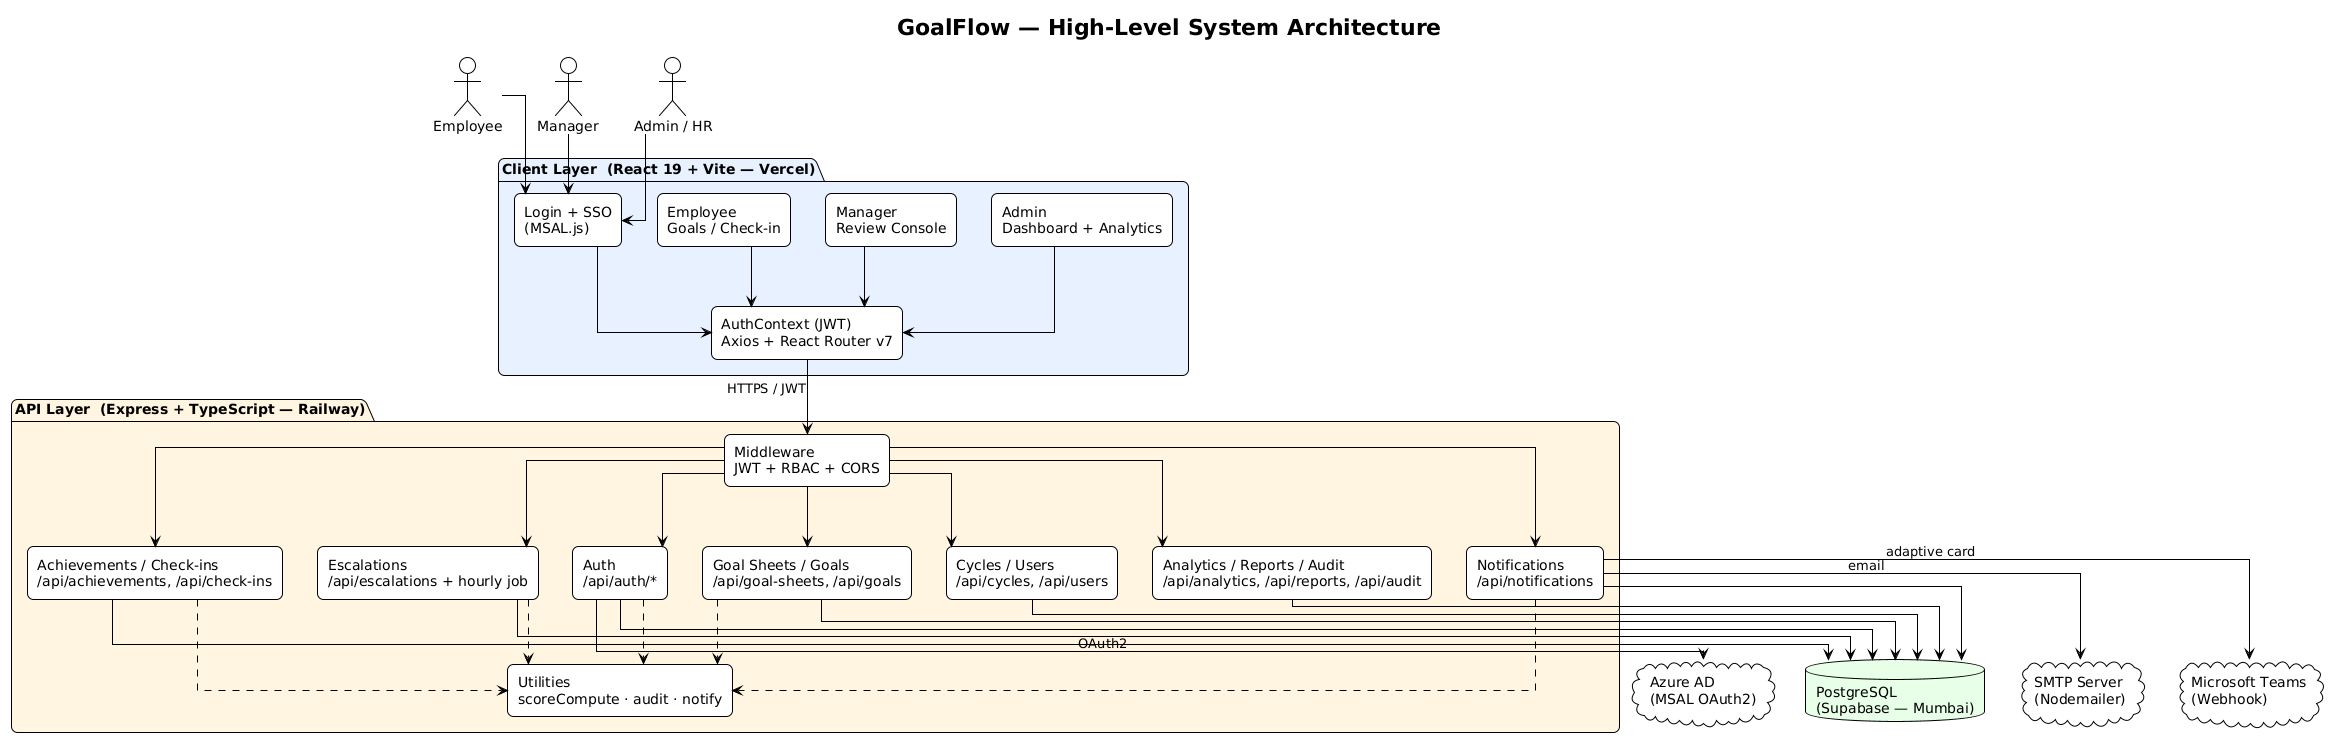

The diagram above was rendered by PlantUML. Its source (embedded in the PNG):
@startuml
!theme plain
skinparam componentStyle rectangle
skinparam shadowing false
skinparam roundCorner 12
skinparam linetype ortho

title GoalFlow — High-Level System Architecture

actor "Employee"  as E
actor "Manager"   as M
actor "Admin / HR" as A

package "Client Layer  (React 19 + Vite — Vercel)" #E8F1FF {
  component "Login + SSO\n(MSAL.js)"        as Login
  component "Employee\nGoals / Check-in"    as EmpUI
  component "Manager\nReview Console"       as MgrUI
  component "Admin\nDashboard + Analytics"  as AdminUI
  component "AuthContext (JWT)\nAxios + React Router v7" as Ctx
}

package "API Layer  (Express + TypeScript — Railway)" #FFF5E0 {
  component "Auth\n/api/auth/*"             as Auth
  component "Goal Sheets / Goals\n/api/goal-sheets, /api/goals" as GS
  component "Achievements / Check-ins\n/api/achievements, /api/check-ins" as Ach
  component "Cycles / Users\n/api/cycles, /api/users" as CycleUsers
  component "Analytics / Reports / Audit\n/api/analytics, /api/reports, /api/audit" as Reports
  component "Escalations\n/api/escalations + hourly job" as Esc
  component "Notifications\n/api/notifications" as Notif
  component "Middleware\nJWT + RBAC + CORS" as MW
  component "Utilities\nscoreCompute · audit · notify" as Util
}

database "PostgreSQL\n(Supabase — Mumbai)" as DB #E8FFE8

cloud "Azure AD\n(MSAL OAuth2)"     as AAD
cloud "SMTP Server\n(Nodemailer)"   as SG
cloud "Microsoft Teams\n(Webhook)"  as MST

E   --> Login
M   --> Login
A   --> Login
Login --> Ctx
EmpUI --> Ctx
MgrUI --> Ctx
AdminUI --> Ctx

Ctx --> MW : HTTPS / JWT

MW --> Auth
MW --> GS
MW --> Ach
MW --> CycleUsers
MW --> Reports
MW --> Esc
MW --> Notif

Auth ..> Util
GS ..> Util
Ach ..> Util
Esc ..> Util
Notif ..> Util

Auth   --> DB
GS     --> DB
Ach    --> DB
CycleUsers --> DB
Reports --> DB
Esc    --> DB
Notif  --> DB

Auth --> AAD : OAuth2
Notif --> SG  : email
Notif --> MST : adaptive card
@enduml